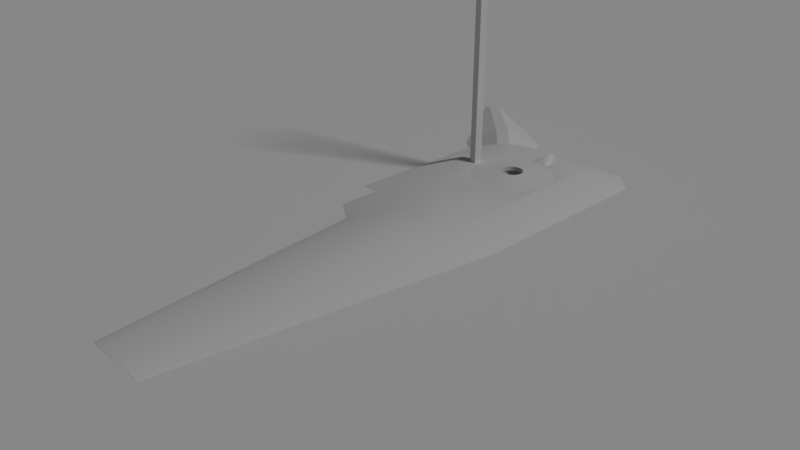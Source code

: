 # Source: launchpad.blend  (saved by Blender 2.79.0; exported with 4.5.12 LTS)
import bpy
from mathutils import Matrix  # noqa: F401  (used for matrix-valued properties, if any)

bpy.ops.wm.read_factory_settings(use_empty=True)
scene = bpy.context.scene
scene.name = 'Scene'

# ---- collections
col_collection_1 = bpy.data.collections.new('Collection 1'); scene.collection.children.link(col_collection_1)

# ---- node groups
ng_auto_smooth = bpy.data.node_groups.new('Auto Smooth', 'GeometryNodeTree')
_s = ng_auto_smooth.interface.new_socket(name='Geometry', in_out='OUTPUT', socket_type='NodeSocketGeometry')
_s = ng_auto_smooth.interface.new_socket(name='Geometry', in_out='INPUT', socket_type='NodeSocketGeometry')
_s = ng_auto_smooth.interface.new_socket(name='Angle', in_out='INPUT', socket_type='NodeSocketFloat')
_s.subtype = 'ANGLE'
_s.min_value = 0.0
_s.max_value = 3.142
ng_auto_smooth.is_modifier = True
_N = ng_auto_smooth.nodes; _L = ng_auto_smooth.links
n0 = _N.new('NodeGroupOutput'); n0.name = 'Group Output'; n0.location = (480, -100)
n1 = _N.new('NodeGroupInput'); n1.name = 'Group Input'; n1.location = (-420, -300)
n2 = _N.new('NodeGroupInput'); n2.name = 'Group Input.001'; n2.location = (-60, -100)
n3 = _N.new('GeometryNodeSetShadeSmooth'); n3.name = 'Set Shade Smooth'; n3.location = (120, -100)
n3.domain = 'EDGE'
n4 = _N.new('GeometryNodeSetShadeSmooth'); n4.name = 'Set Shade Smooth.001'; n4.location = (300, -100)
n5 = _N.new('GeometryNodeInputMeshEdgeAngle'); n5.name = 'Edge Angle'; n5.location = (-420, -220)
n6 = _N.new('GeometryNodeInputEdgeSmooth'); n6.name = 'Is Edge Smooth'; n6.location = (-60, -160)
n7 = _N.new('GeometryNodeInputShadeSmooth'); n7.name = 'Is Face Smooth'; n7.location = (-240, -340)
n8 = _N.new('FunctionNodeBooleanMath'); n8.name = 'Boolean Math'; n8.location = (-60, -220)
n9 = _N.new('FunctionNodeCompare'); n9.name = 'Compare'; n9.location = (-240, -180)
n9.operation = 'LESS_EQUAL'
_L.new(n5.outputs[0], n9.inputs[0])
_L.new(n4.outputs[0], n0.inputs[0])
_L.new(n1.outputs[1], n9.inputs[1])
_L.new(n9.outputs[0], n8.inputs[0])
_L.new(n7.outputs[0], n8.inputs[1])
_L.new(n2.outputs[0], n3.inputs[0])
_L.new(n6.outputs[0], n3.inputs[1])
_L.new(n3.outputs[0], n4.inputs[0])
_L.new(n8.outputs[0], n3.inputs[2])
n0.is_active_output = True

# ---- world
world_world = bpy.data.worlds.new('World'); scene.world = world_world
world_world.color = (0.05088, 0.05088, 0.05088)
world_world.use_sun_shadow = False
world_world.sun_shadow_jitter_overblur = 0.0
world_world.cycles.sampling_method = 'MANUAL'

# ---- cameras
cam_camera = bpy.data.cameras.new('Camera')
cam_camera.clip_end = 100.0
cam_camera.lens = 35.0
cam_camera.sensor_width = 32.0
cam_camera.sensor_height = 18.0
cam_camera.ortho_scale = 7.314
cam_camera.dof.focus_distance = 0.0
cam_camera.dof.aperture_fstop = 128.0

# ---- lights
light_lamp = bpy.data.lights.new('Lamp', 'SUN')
light_lamp.transmission_factor = 0.0
light_lamp.cutoff_distance = 30.0
light_lamp.angle = 0.1993
light_lamp.energy = 1.0
light_lamp.shadow_buffer_clip_start = 1.001
light_lamp.shadow_soft_size = 0.1
light_lamp.shadow_cascade_max_distance = 1000.0

# ---- meshes
me_plane_002 = bpy.data.meshes.new('Plane.002')
me_plane_002.from_pydata([(-1.0, -1.0, 0.0), (1.0, -1.0, 0.0), (-1.0, 1.0, 0.0), (1.0, 1.0, 0.0)], [], [(0, 1, 3, 2)])
_uv = me_plane_002.uv_layers.new(name='UVMap')
_uv.uv.foreach_set('vector', [0.1332, 1.0, 0.1332, 0.0001507, 0.853, 0.0001506, 0.853, 1.0])
me_plane_002.use_remesh_preserve_volume = False
me_plane_002.use_remesh_preserve_attributes = False
me_plane_002.use_mirror_vertex_groups = False
me_plane_002.update()
me_plane_001 = bpy.data.meshes.new('Plane.001')
me_plane_001.from_pydata([(1.0, -2.967, 0.07122), (1.0, 0.5167, 0.07122), (-1.0, -2.967, -0.0002343), (1.0, -2.967, -0.0002343), (4.122, 0.7745, -0.0002344), (4.122, 1.0, -0.0002344), (1.0, 0.5167, -0.0002344), (-1.0, -2.967, -0.0002343), (-0.2468, -2.967, 0.07122), (-0.9492, -2.967, 0.0268), (-0.6895, -2.967, 0.05338), (-0.4795, -2.967, 0.06491), (-0.2468, 1.0, 0.07122), (-1.0, 1.0, -0.0002344), (-0.4795, 1.0, 0.06491), (-0.6895, 1.0, 0.05338), (-0.9492, 1.0, 0.0268), (4.122, 1.0, -0.0002344), (3.312, 1.0, 0.07122), (4.083, 1.0, 0.02454), (3.968, 1.0, 0.04689), (3.788, 1.0, 0.05881), (3.562, 1.0, 0.06729), (3.312, 0.7076, 0.07122), (4.122, 0.7745, -0.0002344), (3.562, 0.7283, 0.06729), (3.788, 0.7469, 0.05881), (3.968, 0.7618, 0.04689), (4.083, 0.7713, 0.02454)], [(2, 3), (7, 2)], [(17, 13, 16, 15, 14, 12, 18, 22, 21, 20, 19), (16, 13, 7, 9), (0, 3, 6, 1), (1, 6, 4, 24, 28, 27, 26, 25, 23), (24, 4, 5, 17), (12, 14, 11, 8), (14, 15, 10, 11), (15, 16, 9, 10), (23, 25, 22, 18), (25, 26, 21, 22), (26, 27, 20, 21), (27, 28, 19, 20), (28, 24, 17, 19), (8, 0, 1, 23, 18, 12)])
me_plane_001.polygons.foreach_set('use_smooth', [True] * 14)
me_plane_001.use_remesh_preserve_volume = False
me_plane_001.use_remesh_preserve_attributes = False
me_plane_001.use_mirror_vertex_groups = False
me_plane_001.update()
me_cunurbspath_001 = bpy.data.meshes.new('CUNurbsPath.001')
me_cunurbspath_001.from_pydata([(1.481, 1.344e-07, -1.027), (0.9323, 9.054e-08, -0.6327), (-0.08922, -1.353e-07, 1.007), (0.1629, -1.691e-07, 1.259), (1.8, -2.885e-08, 0.2147), (2.168, 2.799e-08, -0.2244), (1.713, -0.2249, -0.7378), (-0.02766, -0.001265, 1.069), (1.851, -0.2249, -0.6), (0.0937, -0.001265, 1.19), (1.294, -0.2223, -0.2756), (1.428, -0.2223, -0.1418), (2.34, -0.002928, -7.949), (3.166, -0.002928, -7.949), (1.845, -0.226, -0.5941), (3.334, -0.226, -0.5941), (3.164, -0.226, -4.117), (3.339, -0.226, -3.241), (2.339, -0.226, -3.629), (1.713, -0.226, -0.7236), (1.712, -0.226, -2.531), (2.069, -0.226, -2.532), (2.065, -0.226, -3.415), (2.851, -0.226, -0.8796), (2.559, -0.226, -0.5941), (2.851, -0.226, -0.5941), (2.558, -0.226, -0.8789), (2.247, -0.001236, -7.943), (1.127, -0.001236, -0.1428), (3.223, -0.001236, -7.943), (3.565, -0.001236, 0.02857), (3.895, -0.001236, -3.259), (3.89, -0.001236, -0.2875), (1.773, -0.001236, -3.984), (1.125, -0.001236, -3.092), (1.391, -0.001236, -3.726), (1.391, -0.001236, -3.093), (2.85, -0.001236, -0.5833), (3.104, -0.001236, 0.02857), (2.272, -0.001236, 0.02857), (2.556, -0.001236, -0.5859), (2.85, -0.001236, -0.8713), (2.556, -0.001236, -0.8739), (1.31, -0.001236, 0.02857), (3.755, -0.001236, -4.24), (2.699, -0.2865, -1.37), (2.729, -0.2865, -1.373), (2.759, -0.2865, -1.382), (2.786, -0.2865, -1.397), (2.81, -0.2865, -1.416), (2.829, -0.2865, -1.44), (2.844, -0.2865, -1.467), (2.853, -0.2865, -1.497), (2.856, -0.2865, -1.528), (2.853, -0.2865, -1.558), (2.844, -0.2865, -1.588), (2.829, -0.2865, -1.615), (2.81, -0.2865, -1.639), (2.786, -0.2865, -1.658), (2.759, -0.2865, -1.673), (2.729, -0.2865, -1.682), (2.699, -0.2865, -1.685), (2.668, -0.2865, -1.682), (2.639, -0.2865, -1.673), (2.611, -0.2865, -1.658), (2.588, -0.2865, -1.639), (2.568, -0.2865, -1.615), (2.554, -0.2865, -1.588), (2.545, -0.2865, -1.558), (2.542, -0.2865, -1.528), (2.545, -0.2865, -1.497), (2.554, -0.2865, -1.467), (2.568, -0.2865, -1.44), (2.588, -0.2865, -1.416), (2.611, -0.2865, -1.397), (2.639, -0.2865, -1.382), (2.668, -0.2865, -1.373), (2.699, -0.2228, -1.371), (2.729, -0.2228, -1.374), (2.759, -0.2228, -1.383), (2.786, -0.2228, -1.397), (2.81, -0.2228, -1.417), (2.829, -0.2228, -1.44), (2.844, -0.2228, -1.468), (2.853, -0.2228, -1.497), (2.856, -0.2228, -1.528), (2.853, -0.2228, -1.558), (2.844, -0.2228, -1.588), (2.829, -0.2228, -1.615), (2.81, -0.2228, -1.639), (2.786, -0.2228, -1.658), (2.759, -0.2228, -1.673), (2.729, -0.2228, -1.682), (2.699, -0.2228, -1.685), (2.668, -0.2228, -1.682), (2.638, -0.2228, -1.673), (2.611, -0.2228, -1.658), (2.588, -0.2228, -1.639), (2.568, -0.2228, -1.615), (2.554, -0.2228, -1.588), (2.545, -0.2228, -1.558), (2.542, -0.2228, -1.528), (2.545, -0.2228, -1.497), (2.554, -0.2228, -1.468), (2.568, -0.2228, -1.44), (2.588, -0.2228, -1.417), (2.611, -0.2228, -1.397), (2.638, -0.2228, -1.383), (2.668, -0.2228, -1.374), (2.339, -0.2253, -4.119), (1.83, -0.001236, -4.458), (2.203, -0.226, -1.18), (3.095, -0.226, -1.072), (2.7, -0.226, -0.9267), (2.822, -0.226, -0.9386), (2.938, -0.226, -0.9739), (3.045, -0.226, -1.031), (2.262, -0.226, -1.108), (2.356, -0.226, -1.031), (2.463, -0.226, -0.9739), (2.579, -0.226, -0.9386), (3.139, -0.226, -1.108), (3.216, -0.226, -1.202), (3.274, -0.226, -1.31), (3.309, -0.226, -1.426), (3.321, -0.226, -1.544), (3.309, -0.226, -1.665), (3.274, -0.226, -1.784), (3.216, -0.226, -1.892), (3.139, -0.226, -1.986), (3.045, -0.226, -2.063), (2.938, -0.226, -2.12), (2.822, -0.226, -2.156), (2.7, -0.226, -2.167), (2.579, -0.226, -2.156), (2.463, -0.226, -2.12), (2.356, -0.226, -2.063), (2.262, -0.226, -1.986), (2.185, -0.226, -1.892), (2.127, -0.226, -1.784), (2.092, -0.226, -1.668), (2.08, -0.226, -1.547), (2.092, -0.226, -1.426), (2.127, -0.226, -1.31), (2.185, -0.226, -1.202), (2.851, -0.226, -0.8796), (2.85, -0.001236, -0.8713), (2.851, -0.226, -0.8796), (2.85, -0.001236, -0.8713), (2.851, -0.226, -0.8796), (2.85, -0.001236, -0.8713), (2.521, -0.226, -1.954), (2.518, -0.001236, -1.949), (2.888, -0.226, -1.955), (2.887, -0.001236, -1.946), (2.699, -0.2865, -1.37), (2.729, -0.2865, -1.373), (2.759, -0.2865, -1.382), (2.786, -0.2865, -1.397), (2.81, -0.2865, -1.416), (2.829, -0.2865, -1.44), (2.844, -0.2865, -1.467), (2.853, -0.2865, -1.497), (2.856, -0.2865, -1.528), (2.853, -0.2865, -1.558), (2.844, -0.2865, -1.588), (2.829, -0.2865, -1.615), (2.81, -0.2865, -1.639), (2.786, -0.2865, -1.658), (2.759, -0.2865, -1.673), (2.729, -0.2865, -1.682), (2.699, -0.2865, -1.685), (2.668, -0.2865, -1.682), (2.639, -0.2865, -1.673), (2.611, -0.2865, -1.658), (2.588, -0.2865, -1.639), (2.568, -0.2865, -1.615), (2.554, -0.2865, -1.588), (2.545, -0.2865, -1.558), (2.542, -0.2865, -1.528), (2.545, -0.2865, -1.497), (2.554, -0.2865, -1.467), (2.568, -0.2865, -1.44), (2.588, -0.2865, -1.416), (2.611, -0.2865, -1.397), (2.639, -0.2865, -1.382), (2.668, -0.2865, -1.373), (2.203, -0.226, -1.18), (3.095, -0.226, -1.072), (2.7, -0.226, -0.9267), (2.822, -0.226, -0.9386), (2.938, -0.226, -0.9739), (3.045, -0.226, -1.031), (2.262, -0.226, -1.108), (2.356, -0.226, -1.031), (2.463, -0.226, -0.9739), (2.579, -0.226, -0.9386), (3.139, -0.226, -1.108), (3.216, -0.226, -1.202), (3.274, -0.226, -1.31), (3.309, -0.226, -1.426), (3.321, -0.226, -1.544), (3.309, -0.226, -1.665), (3.274, -0.226, -1.784), (3.216, -0.226, -1.892), (3.139, -0.226, -1.986), (3.045, -0.226, -2.063), (2.938, -0.226, -2.12), (2.822, -0.226, -2.156), (2.7, -0.226, -2.167), (2.579, -0.226, -2.156), (2.463, -0.226, -2.12), (2.356, -0.226, -2.063), (2.262, -0.226, -1.986), (2.185, -0.226, -1.892), (2.127, -0.226, -1.784), (2.092, -0.226, -1.668), (2.08, -0.226, -1.547), (2.092, -0.226, -1.426), (2.127, -0.226, -1.31), (2.185, -0.226, -1.202)], [(5, 0)], [(10, 11, 9, 7), (6, 8, 11, 10), (5, 4, 11, 8), (1, 0, 6, 10), (3, 2, 7, 9), (2, 1, 10, 7), (4, 3, 9, 11), (12, 13, 16, 17, 15, 112, 121, 122, 123, 124, 125, 126, 127, 128, 129, 130, 131, 132, 133, 134, 135, 136, 137, 138, 139, 140, 141, 142, 143, 144, 111, 19, 20, 21, 22, 18, 109), (26, 42, 40, 24), (25, 37, 41, 23), (40, 39, 24), (37, 25, 38), (14, 43, 28, 19), (24, 39, 43, 14), (15, 30, 38, 25), (30, 15, 32), (17, 31, 32, 15), (16, 44, 31, 17), (20, 19, 28, 34), (21, 20, 34, 36), (22, 21, 36, 35), (18, 22, 35, 33), (12, 27, 29, 13), (13, 29, 44, 16), (109, 18, 33, 110), (19, 111, 117, 118, 119, 120, 113, 114, 115, 116, 112, 15, 25, 23, 26, 24, 14), (65, 64, 96, 97), (52, 51, 83, 84), (66, 65, 97, 98), (53, 52, 84, 85), (67, 66, 98, 99), (54, 53, 85, 86), (68, 67, 99, 100), (55, 54, 86, 87), (69, 68, 100, 101), (56, 55, 87, 88), (70, 69, 101, 102), (57, 56, 88, 89), (71, 70, 102, 103), (58, 57, 89, 90), (72, 71, 103, 104), (59, 58, 90, 91), (46, 45, 77, 78), (73, 72, 104, 105), (60, 59, 91, 92), (47, 46, 78, 79), (74, 73, 105, 106), (61, 60, 92, 93), (48, 47, 79, 80), (75, 74, 106, 107), (62, 61, 93, 94), (49, 48, 80, 81), (76, 75, 107, 108), (63, 62, 94, 95), (50, 49, 81, 82), (45, 76, 108, 77), (64, 63, 95, 96), (51, 50, 82, 83), (12, 109, 110, 27), (23, 41, 146, 145), (145, 146, 148, 147), (147, 148, 150, 149), (149, 150, 154, 153), (42, 26, 151, 152), (152, 151, 153, 154), (41, 37, 40, 42, 152), (154, 150, 41, 152), (57, 58, 168, 167), (128, 127, 203, 204), (58, 59, 169, 168), (129, 128, 204, 205), (59, 60, 170, 169), (130, 129, 205, 206), (60, 61, 171, 170), (131, 130, 206, 207), (61, 62, 172, 171), (132, 131, 207, 208), (62, 63, 173, 172), (133, 132, 208, 209), (63, 64, 174, 173), (134, 133, 209, 210), (64, 65, 175, 174), (135, 134, 210, 211), (65, 66, 176, 175), (136, 135, 211, 212), (66, 67, 177, 176), (137, 136, 212, 213), (67, 68, 178, 177), (138, 137, 213, 214), (114, 113, 189, 190), (68, 69, 179, 178), (139, 138, 214, 215), (115, 114, 190, 191), (69, 70, 180, 179), (140, 139, 215, 216), (116, 115, 191, 192), (70, 71, 181, 180), (141, 140, 216, 217), (112, 116, 192, 188), (71, 72, 182, 181), (142, 141, 217, 218), (45, 46, 156, 155), (117, 111, 187, 193), (72, 73, 183, 182), (143, 142, 218, 219), (46, 47, 157, 156), (118, 117, 193, 194), (73, 74, 184, 183), (144, 143, 219, 220), (47, 48, 158, 157), (119, 118, 194, 195), (74, 75, 185, 184), (111, 144, 220, 187), (48, 49, 159, 158), (120, 119, 195, 196), (75, 76, 186, 185), (49, 50, 160, 159), (113, 120, 196, 189), (76, 45, 155, 186), (50, 51, 161, 160), (121, 112, 188, 197), (51, 52, 162, 161), (122, 121, 197, 198), (52, 53, 163, 162), (123, 122, 198, 199), (53, 54, 164, 163), (124, 123, 199, 200), (54, 55, 165, 164), (125, 124, 200, 201), (55, 56, 166, 165), (126, 125, 201, 202), (56, 57, 167, 166), (127, 126, 202, 203), (190, 157, 191), (191, 158, 192), (158, 188, 192), (159, 197, 188), (160, 198, 197), (161, 199, 198), (162, 200, 199), (200, 163, 201), (209, 208, 170), (202, 165, 203), (203, 166, 204), (205, 168, 206), (214, 176, 177), (207, 170, 208), (207, 206, 168), (171, 210, 209), (172, 211, 210), (173, 212, 211), (216, 178, 179), (193, 187, 182), (205, 204, 166), (194, 184, 185), (215, 177, 178), (179, 180, 217), (180, 181, 218), (181, 182, 219), (220, 182, 187), (202, 201, 163), (183, 194, 193), (213, 175, 176), (185, 196, 195), (182, 220, 219), (189, 156, 190), (190, 156, 157), (191, 157, 158), (158, 159, 188), (159, 160, 197), (160, 161, 198), (161, 162, 199), (162, 163, 200), (164, 202, 163), (202, 164, 165), (203, 165, 166), (167, 205, 166), (205, 167, 168), (169, 207, 168), (207, 169, 170), (171, 209, 170), (171, 172, 210), (172, 173, 211), (173, 174, 212), (213, 212, 175), (214, 213, 176), (215, 214, 177), (216, 215, 178), (217, 216, 179), (196, 186, 155), (180, 218, 217), (212, 174, 175), (183, 193, 182), (183, 184, 194), (195, 194, 185), (185, 186, 196), (189, 196, 155), (189, 155, 156), (181, 219, 218)])
me_cunurbspath_001.polygons.foreach_set('use_smooth', [0, 0, 0, 0, 0, 0, 0, 1, 1, 1, 1, 1, 1, 1, 1, 1, 1, 1, 1, 1, 1, 1, 1, 1, 1, 1, 1, 1, 1, 1, 1, 1, 1, 1, 1, 1, 1, 1, 1, 1, 1, 1, 1, 1, 1, 1, 1, 1, 1, 1, 1, 1, 1, 1, 1, 1, 1, 1, 1, 1, 1, 1, 1, 1, 1, 1, 1, 1, 1, 1, 1, 1, 1, 1, 1, 1, 1, 1, 1, 1, 1, 1, 1, 1, 1, 1, 1, 1, 1, 1, 1, 1, 1, 1, 1, 1, 1, 1, 1, 1, 1, 1, 1, 1, 1, 1, 1, 1, 1, 1, 1, 1, 1, 1, 1, 1, 1, 1, 1, 1, 1, 1, 1, 1, 1, 1, 1, 1, 1, 1, 1, 1, 1, 1, 1, 1, 1, 1, 1, 1, 1, 1, 1, 1, 1, 1, 1, 1, 1, 1, 1, 1, 1, 1, 1, 1, 1, 1, 1, 1, 1, 1, 1, 1, 1, 1, 1, 1, 1, 1, 1, 1, 1, 1, 1, 1, 1, 1, 1, 1, 1, 1, 1, 1, 1, 1, 1, 1, 1, 1, 1, 1, 1, 1, 1, 1, 1, 1, 1])
me_cunurbspath_001.use_remesh_preserve_volume = False
me_cunurbspath_001.use_remesh_preserve_attributes = False
me_cunurbspath_001.use_mirror_vertex_groups = False
me_cunurbspath_001.auto_texspace = False
me_cunurbspath_001.update()
me_cunurbspath = bpy.data.meshes.new('CUNurbsPath')
me_cunurbspath.from_pydata([(2.7, -0.5346, -0.9267), (2.579, -0.5346, -0.9386), (2.463, -0.5346, -0.9739), (2.356, -0.5346, -1.031), (2.262, -0.5346, -1.108), (2.185, -0.5346, -1.202), (2.127, -0.5346, -1.31), (2.092, -0.5346, -1.426), (2.08, -0.5346, -1.547), (2.092, -0.5346, -1.668), (2.127, -0.5346, -1.784), (2.185, -0.5346, -1.892), (2.262, -0.5346, -1.986), (2.356, -0.5346, -2.063), (2.463, -0.5346, -2.12), (2.579, -0.5346, -2.156), (2.7, -0.5346, -2.167), (2.822, -0.5346, -2.156), (2.938, -0.5346, -2.12), (3.045, -0.5346, -2.063), (3.139, -0.5346, -1.986), (3.216, -0.5346, -1.892), (3.274, -0.5346, -1.784), (3.309, -0.5346, -1.668), (3.321, -0.5346, -1.547), (3.309, -0.5346, -1.426), (3.274, -0.5346, -1.31), (3.216, -0.5346, -1.202), (3.139, -0.5346, -1.108), (3.045, -0.5346, -1.031), (2.938, -0.5346, -0.9739), (2.822, -0.5346, -0.9386)], [(1, 0), (2, 1), (3, 2), (4, 3), (5, 4), (6, 5), (7, 6), (8, 7), (9, 8), (10, 9), (11, 10), (12, 11), (13, 12), (14, 13), (15, 14), (16, 15), (17, 16), (18, 17), (19, 18), (20, 19), (21, 20), (22, 21), (23, 22), (24, 23), (25, 24), (26, 25), (27, 26), (28, 27), (29, 28), (30, 29), (31, 30), (0, 31)], [])
me_cunurbspath.use_remesh_preserve_volume = False
me_cunurbspath.use_remesh_preserve_attributes = False
me_cunurbspath.use_mirror_vertex_groups = False
me_cunurbspath.auto_texspace = False
me_cunurbspath.update()

# ---- objects
ob_ground = bpy.data.objects.new('ground', me_plane_002)
ob_tower = bpy.data.objects.new('tower', me_plane_001)
ob_launchpad = bpy.data.objects.new('launchpad', me_cunurbspath_001)
ob_nurbspath = bpy.data.objects.new('NurbsPath', me_cunurbspath)
ob_lamp = bpy.data.objects.new('Lamp', light_lamp)
ob_camera = bpy.data.objects.new('Camera', cam_camera)

# ---- transforms, parenting, visibility, modifiers, constraints
ob_ground.location = (-5.45, -0.6004, -3.356e-07)
ob_ground.rotation_euler = (0.0, 0.0, -1.571)
ob_ground.scale = (110.6, 110.6, 110.6)
ob_ground.hide_viewport = True
ob_ground.lineart.crease_threshold = 0.0
ob_tower.location = (-0.8328, 2.909, 3.696)
ob_tower.rotation_euler = (1.571, 0.0, 0.0)
ob_tower.scale = (0.06785, 1.201, 1.0)
ob_tower.lineart.crease_threshold = 0.0
_m = ob_tower.modifiers.new('Mirror', 'MIRROR')
_m.use_axis = (False, False, True)
_m = ob_tower.modifiers.new('Auto Smooth', 'NODES')
_m.node_group = ng_auto_smooth
_gi = [s.identifier for s in ng_auto_smooth.interface.items_tree if s.item_type == 'SOCKET' and s.in_out == 'INPUT']
_m[_gi[1]] = 0.5236  # Angle
ob_launchpad.location = (-2.784, 4.447, -0.002306)
ob_launchpad.rotation_euler = (-1.571, 0.0, 0.0)
ob_launchpad.lineart.crease_threshold = 0.0
_m = ob_launchpad.modifiers.new('Auto Smooth', 'NODES')
_m.node_group = ng_auto_smooth
_gi = [s.identifier for s in ng_auto_smooth.interface.items_tree if s.item_type == 'SOCKET' and s.in_out == 'INPUT']
_m[_gi[1]] = 0.5236  # Angle
ob_nurbspath.location = (-2.784, 4.447, -0.002306)
ob_nurbspath.rotation_euler = (-1.571, 0.0, 0.0)
ob_nurbspath.hide_viewport = True
ob_nurbspath.lineart.crease_threshold = 0.0
_m = ob_nurbspath.modifiers.new('Auto Smooth', 'NODES')
_m.node_group = ng_auto_smooth
_gi = [s.identifier for s in ng_auto_smooth.interface.items_tree if s.item_type == 'SOCKET' and s.in_out == 'INPUT']
_m[_gi[1]] = 0.5236  # Angle
ob_lamp.location = (4.076, 1.005, 63.9)
ob_lamp.rotation_euler = (0.6503, 0.05522, 1.866)
ob_lamp.lock_rotations_4d = False
ob_lamp.empty_display_type = 'ARROWS'
ob_lamp.color = (0.0, 0.0, 0.0, 0.0)
ob_lamp.hide_viewport = True
ob_lamp.lineart.crease_threshold = 0.0
ob_camera.location = (7.481, -6.508, 5.344)
ob_camera.rotation_euler = (1.109, 0.0, 0.8149)
ob_camera.lock_rotations_4d = False
ob_camera.empty_display_type = 'ARROWS'
ob_camera.color = (0.0, 0.0, 0.0, 0.0)
ob_camera.hide_viewport = True
ob_camera.display_type = 'WIRE'
ob_camera.lineart.crease_threshold = 0.0

# ---- collection membership
col_collection_1.objects.link(ob_ground)
col_collection_1.objects.link(ob_tower)
col_collection_1.objects.link(ob_launchpad)
col_collection_1.objects.link(ob_nurbspath)
col_collection_1.objects.link(ob_lamp)
col_collection_1.objects.link(ob_camera)

# ---- scene / render settings (as saved in the file)
scene.camera = ob_camera
scene.frame_start = 1; scene.frame_end = 250; scene.frame_set(1)
scene.render.engine = 'BLENDER_EEVEE_NEXT'
scene.render.resolution_percentage = 50
scene.render.dither_intensity = 0.0
scene.cycles.use_denoising = False
scene.cycles.samples = 128
scene.cycles.sampling_pattern = 'TABULATED_SOBOL'
scene.cycles.use_adaptive_sampling = False
scene.cycles.use_light_tree = False
scene.cycles.blur_glossy = 0.0
scene.cycles.sample_clamp_indirect = 0.0
scene.view_settings.view_transform = 'Standard'
bpy.context.view_layer.update()
